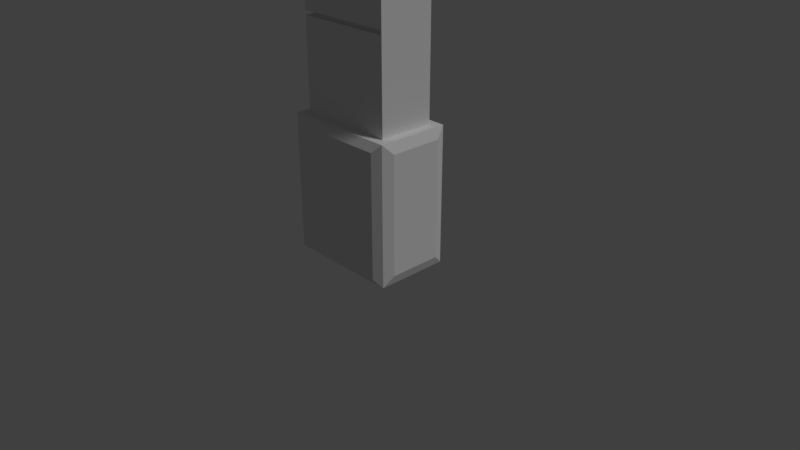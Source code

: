 # Source: columna.blend  (saved by Blender 2.79.0; exported with 4.5.12 LTS)
import bpy
from mathutils import Matrix  # noqa: F401  (used for matrix-valued properties, if any)

bpy.ops.wm.read_factory_settings(use_empty=True)
scene = bpy.context.scene
scene.name = 'Scene'

# ---- collections
col_collection_1 = bpy.data.collections.new('Collection 1'); scene.collection.children.link(col_collection_1)

# ---- materials (node trees are filled in below, after node groups)
mat_material = bpy.data.materials.new('Material')
mat_material.alpha_threshold = 0.0
mat_material.use_transparent_shadow = False
mat_material.roughness = 0.5
mat_material.line_color = (0.0, 0.0, 0.0, 1.0)

# ---- material node trees

# ---- world
world_world = bpy.data.worlds.new('World'); scene.world = world_world
world_world.color = (0.05088, 0.05088, 0.05088)
world_world.use_sun_shadow = False
world_world.sun_shadow_jitter_overblur = 0.0
world_world.cycles.sampling_method = 'MANUAL'

# ---- cameras
cam_camera = bpy.data.cameras.new('Camera')
cam_camera.clip_end = 100.0
cam_camera.lens = 35.0
cam_camera.sensor_width = 32.0
cam_camera.sensor_height = 18.0
cam_camera.ortho_scale = 7.314
cam_camera.dof.focus_distance = 0.0
cam_camera.dof.aperture_fstop = 128.0

# ---- lights
light_lamp = bpy.data.lights.new('Lamp', 'SUN')
light_lamp.transmission_factor = 0.0
light_lamp.cutoff_distance = 30.0
light_lamp.angle = 0.1993
light_lamp.energy = 1.0
light_lamp.shadow_buffer_clip_start = 1.001
light_lamp.shadow_soft_size = 0.1
light_lamp.shadow_cascade_max_distance = 1000.0

# ---- meshes
me_cube = bpy.data.meshes.new('Cube')
me_cube.from_pydata([(-0.8395, -0.3409, 0.1153), (-0.8395, -0.3409, 1.713), (-0.8395, 0.3996, 0.1153), (-0.8395, 0.3996, 1.713), (0.6646, -0.5286, 0.1034), (0.6646, -0.5286, 1.725), (0.8207, 0.3793, 0.1357), (0.6537, 0.4006, 1.829), (-0.6414, 0.5673, 0.1213), (-0.6624, -0.5286, 0.1034), (-0.6624, -0.5286, 1.725), (-0.6514, 0.4006, 1.829), (-0.7658, -0.4562, -4.053e-06), (-0.6514, -0.3419, 1.829), (0.6537, -0.3419, 1.829), (0.8207, -0.3205, 0.1357), (-0.7658, -0.4562, 1.829), (-0.6414, 0.5673, 1.707), (0.6436, 0.5673, 1.707), (0.768, -0.4562, 1.829), (-0.6514, -0.3419, 5.377), (0.6537, 0.4006, 5.377), (0.6537, -0.3419, 5.377), (0.6537, 0.4006, 3.012), (0.6537, 0.4006, 4.194), (0.6537, -0.3419, 4.194), (0.6537, -0.3419, 3.012), (-0.6514, -0.3419, 3.012), (-0.6514, -0.3419, 4.194), (-0.6514, 0.4006, 4.194), (-0.6514, 0.4006, 3.012), (0.6537, 0.4006, 3.067), (0.6537, 0.4006, 4.139), (0.6537, -0.3419, 4.139), (0.6537, -0.3419, 3.067), (-0.6514, -0.3419, 3.067), (-0.6514, -0.3419, 4.139), (-0.6514, 0.4006, 4.139), (-0.6514, 0.4006, 3.067), (0.5692, 0.3526, 4.139), (0.5692, 0.3526, 4.194), (0.5692, -0.2938, 3.067), (0.5692, -0.2938, 3.012), (-0.567, -0.2938, 4.139), (-0.567, -0.2938, 4.194), (-0.567, 0.3526, 3.067), (-0.567, 0.3526, 3.012), (0.5692, 0.3526, 3.012), (-0.567, 0.3526, 4.194), (-0.567, -0.2938, 3.012), (0.5692, -0.2938, 4.194), (0.5692, 0.3526, 3.067), (0.5692, -0.2938, 4.139), (-0.567, -0.2938, 3.067), (-0.567, 0.3526, 4.139), (-0.6514, 0.4006, 5.377), (0.6436, 0.5673, 0.1213), (0.8207, 0.3793, 1.693), (0.768, -0.4562, -4.053e-06), (-0.6514, -0.3419, 6.62), (0.8207, -0.3205, 1.693), (0.6537, 0.4006, 6.62), (0.6537, -0.3419, 6.62), (0.6537, 0.4006, 5.437), (0.6537, -0.3419, 5.437), (-0.6514, -0.3419, 5.437), (-0.6514, 0.4006, 5.437), (0.5692, 0.3526, 5.382), (0.5692, 0.3526, 5.437), (-0.567, -0.2938, 5.382), (-0.567, -0.2938, 5.437), (-0.567, 0.3526, 5.437), (0.5692, -0.2938, 5.437), (0.5692, -0.2938, 5.382), (-0.567, 0.3526, 5.382), (-0.6514, 0.4006, 6.62), (-0.7658, 0.515, 1.829), (-0.7658, 0.515, -4.053e-06), (0.768, 0.515, -4.053e-06), (0.768, 0.515, 1.829)], [], [(0, 1, 3, 2), (8, 17, 18, 56), (4, 5, 10, 9), (77, 78, 58, 12), (0, 2, 77, 12), (1, 0, 12, 16), (3, 1, 16, 76), (2, 3, 76, 77), (9, 10, 16, 12), (5, 4, 58, 19), (4, 9, 12, 58), (10, 5, 19, 16), (13, 11, 76, 16), (11, 7, 79, 76), (14, 13, 16, 19), (29, 28, 20, 55), (28, 25, 22, 20), (24, 29, 55, 21), (7, 11, 30, 23), (25, 28, 44, 50), (13, 14, 26, 27), (33, 25, 50, 52), (11, 13, 27, 30), (26, 34, 41, 42), (27, 26, 42, 49), (38, 35, 36, 37), (29, 24, 40, 48), (35, 34, 33, 36), (32, 37, 54, 39), (31, 38, 37, 32), (39, 54, 48, 40), (43, 52, 50, 44), (54, 43, 44, 48), (46, 49, 53, 45), (49, 42, 41, 53), (47, 46, 45, 51), (35, 38, 45, 53), (30, 27, 49, 46), (37, 36, 43, 54), (28, 29, 48, 44), (34, 35, 53, 41), (36, 33, 52, 43), (38, 31, 51, 45), (23, 30, 46, 47), (24, 32, 39, 40), (31, 23, 47, 51), (6, 57, 60, 15), (57, 6, 78, 79), (6, 15, 58, 78), (15, 60, 19, 58), (60, 57, 79, 19), (79, 7, 14, 19), (32, 24, 25, 33), (34, 26, 23, 31), (26, 14, 7, 23), (31, 32, 33, 34), (24, 21, 22, 25), (66, 65, 59, 75), (65, 64, 62, 59), (63, 66, 75, 61), (64, 65, 70, 72), (66, 63, 68, 71), (67, 74, 71, 68), (69, 73, 72, 70), (74, 69, 70, 71), (65, 66, 71, 70), (63, 61, 62, 64), (21, 55, 74, 67), (55, 20, 69, 74), (20, 22, 73, 69), (22, 21, 67, 73), (68, 63, 64, 72), (67, 68, 72, 73), (59, 62, 61, 75), (17, 8, 77, 76), (8, 56, 78, 77), (18, 17, 76, 79), (56, 18, 79, 78)])
_uv = me_cube.uv_layers.new(name='UVMap')
_uv.uv.foreach_set('vector', [0.3105, 0.2368, 0.3233, 0.4104, 0.2546, 0.4228, 0.2134, 0.2518, 0.1796, 0.2627, 0.2279, 0.4331, 0.1154, 0.5066, 0.02443, 0.3262, 0.5214, 0.254, 0.4768, 0.4235, 0.3521, 0.4117, 0.3447, 0.2325, 0.1924, 0.2376, 0.1554, 0.0235, 0.291, 8.154e-05, 0.328, 0.2142, 0.3105, 0.2368, 0.2134, 0.2518, 0.1924, 0.2376, 0.328, 0.2142, 0.3233, 0.4104, 0.3105, 0.2368, 0.328, 0.2142, 0.3397, 0.4235, 0.2546, 0.4228, 0.3233, 0.4104, 0.3397, 0.4235, 0.2444, 0.4389, 0.2134, 0.2518, 0.2546, 0.4228, 0.2444, 0.4389, 0.1924, 0.2376, 0.3447, 0.2325, 0.3521, 0.4117, 0.3397, 0.4235, 0.328, 0.2142, 0.4768, 0.4235, 0.5214, 0.254, 0.5438, 0.2385, 0.4874, 0.4389, 0.5214, 0.254, 0.3447, 0.2325, 0.328, 0.2142, 0.5438, 0.2385, 0.3521, 0.4117, 0.4768, 0.4235, 0.4874, 0.4389, 0.3397, 0.4235, 0.3388, 0.4369, 0.2489, 0.453, 0.2444, 0.4389, 0.3397, 0.4235, 0.2489, 0.453, 0.1306, 0.5333, 0.1088, 0.5293, 0.2444, 0.4389, 0.4834, 0.4498, 0.3388, 0.4369, 0.3397, 0.4235, 0.4874, 0.4389, 0.2829, 0.6969, 0.3303, 0.7008, 0.3317, 0.7914, 0.2876, 0.7858, 0.3303, 0.7008, 0.4378, 0.6999, 0.4458, 0.797, 0.3317, 0.7914, 0.1701, 0.6957, 0.2829, 0.6969, 0.2876, 0.7858, 0.1697, 0.7849, 0.1306, 0.5333, 0.2489, 0.453, 0.2779, 0.5804, 0.1583, 0.5949, 0.4378, 0.6999, 0.3303, 0.7008, 0.335, 0.6951, 0.4279, 0.6965, 0.3388, 0.4369, 0.4834, 0.4498, 0.4421, 0.5871, 0.3281, 0.5825, 0.4374, 0.6923, 0.4378, 0.6999, 0.4279, 0.6965, 0.4282, 0.6942, 0.2489, 0.453, 0.3388, 0.4369, 0.3281, 0.5825, 0.2779, 0.5804, 0.4421, 0.5871, 0.4424, 0.5956, 0.4315, 0.592, 0.4318, 0.5894, 0.3281, 0.5825, 0.4421, 0.5871, 0.4318, 0.5894, 0.3311, 0.5872, 0.2771, 0.5968, 0.3261, 0.5986, 0.3327, 0.6858, 0.2848, 0.6814, 0.2829, 0.6969, 0.1701, 0.6957, 0.1824, 0.6924, 0.2799, 0.6922, 0.3261, 0.5986, 0.4424, 0.5956, 0.4374, 0.6923, 0.3327, 0.6858, 0.1688, 0.6846, 0.2848, 0.6814, 0.2801, 0.6874, 0.1827, 0.689, 0.1607, 0.6061, 0.2771, 0.5968, 0.2848, 0.6814, 0.1688, 0.6846, 0.1827, 0.689, 0.2801, 0.6874, 0.2799, 0.6922, 0.1824, 0.6924, 0.3353, 0.6903, 0.4282, 0.6942, 0.4279, 0.6965, 0.335, 0.6951, 0.2801, 0.6874, 0.3353, 0.6903, 0.335, 0.6951, 0.2799, 0.6922, 0.2734, 0.5871, 0.3311, 0.5872, 0.331, 0.5923, 0.2736, 0.5921, 0.3311, 0.5872, 0.4318, 0.5894, 0.4315, 0.592, 0.331, 0.5923, 0.1729, 0.5981, 0.2734, 0.5871, 0.2736, 0.5921, 0.173, 0.6016, 0.3261, 0.5986, 0.2771, 0.5968, 0.2736, 0.5921, 0.331, 0.5923, 0.2779, 0.5804, 0.3281, 0.5825, 0.3311, 0.5872, 0.2734, 0.5871, 0.2848, 0.6814, 0.3327, 0.6858, 0.3353, 0.6903, 0.2801, 0.6874, 0.3303, 0.7008, 0.2829, 0.6969, 0.2799, 0.6922, 0.335, 0.6951, 0.4424, 0.5956, 0.3261, 0.5986, 0.331, 0.5923, 0.4315, 0.592, 0.3327, 0.6858, 0.4374, 0.6923, 0.4282, 0.6942, 0.3353, 0.6903, 0.2771, 0.5968, 0.1607, 0.6061, 0.173, 0.6016, 0.2736, 0.5921, 0.1583, 0.5949, 0.2779, 0.5804, 0.2734, 0.5871, 0.1729, 0.5981, 0.1701, 0.6957, 0.1688, 0.6846, 0.1827, 0.689, 0.1824, 0.6924, 0.1607, 0.6061, 0.1583, 0.5949, 0.1729, 0.5981, 0.173, 0.6016, 0.6407, 0.2925, 0.5698, 0.4717, 0.5053, 0.4322, 0.5557, 0.262, 0.5698, 0.4717, 0.6407, 0.2925, 0.6651, 0.2809, 0.5787, 0.5009, 0.6407, 0.2925, 0.5557, 0.262, 0.5438, 0.2385, 0.6651, 0.2809, 0.5557, 0.262, 0.5053, 0.4322, 0.4874, 0.4389, 0.5438, 0.2385, 0.5053, 0.4322, 0.5698, 0.4717, 0.5787, 0.5009, 0.4874, 0.4389, 0.5787, 0.5009, 0.5554, 0.505, 0.4834, 0.4498, 0.4874, 0.4389, 0.5116, 0.7038, 0.5108, 0.7089, 0.4378, 0.6999, 0.4374, 0.6923, 0.4424, 0.5956, 0.4421, 0.5871, 0.5235, 0.6042, 0.5225, 0.6098, 0.4421, 0.5871, 0.4834, 0.4498, 0.5554, 0.505, 0.5235, 0.6042, 0.5225, 0.6098, 0.5116, 0.7038, 0.4374, 0.6923, 0.4424, 0.5956, 0.5108, 0.7089, 0.4913, 0.801, 0.4458, 0.797, 0.4378, 0.6999, 0.2854, 0.8007, 0.3302, 0.8061, 0.3417, 0.895, 0.2819, 0.895, 0.3302, 0.8061, 0.4461, 0.812, 0.4433, 0.8937, 0.3417, 0.895, 0.1736, 0.7973, 0.2854, 0.8007, 0.2819, 0.895, 0.1743, 0.8959, 0.4461, 0.812, 0.3302, 0.8061, 0.3346, 0.801, 0.4419, 0.8056, 0.2854, 0.8007, 0.1736, 0.7973, 0.1793, 0.7942, 0.2825, 0.7959, 0.1793, 0.7906, 0.2828, 0.7915, 0.2825, 0.7959, 0.1793, 0.7942, 0.335, 0.7971, 0.442, 0.8013, 0.4419, 0.8056, 0.3346, 0.801, 0.2828, 0.7915, 0.335, 0.7971, 0.3346, 0.801, 0.2825, 0.7959, 0.3302, 0.8061, 0.2854, 0.8007, 0.2825, 0.7959, 0.3346, 0.801, 0.4908, 0.8114, 0.4976, 0.8899, 0.4433, 0.8937, 0.4461, 0.812, 0.1697, 0.7849, 0.2876, 0.7858, 0.2828, 0.7915, 0.1793, 0.7906, 0.2876, 0.7858, 0.3317, 0.7914, 0.335, 0.7971, 0.2828, 0.7915, 0.3317, 0.7914, 0.4458, 0.797, 0.442, 0.8013, 0.335, 0.7971, 0.4458, 0.797, 0.4913, 0.801, 0.4887, 0.8047, 0.442, 0.8013, 0.4885, 0.8074, 0.4908, 0.8114, 0.4461, 0.812, 0.4419, 0.8056, 0.4887, 0.8047, 0.4885, 0.8074, 0.4419, 0.8056, 0.442, 0.8013, 0.3417, 0.895, 0.3417, 0.9999, 0.2819, 0.9999, 0.2819, 0.895, 0.2279, 0.4331, 0.1796, 0.2627, 0.1924, 0.2376, 0.2444, 0.4389, 0.1796, 0.2627, 0.02443, 0.3262, 8.154e-05, 0.3175, 0.1924, 0.2376, 0.1154, 0.5066, 0.2279, 0.4331, 0.2444, 0.4389, 0.1088, 0.5293, 0.02443, 0.3262, 0.1154, 0.5066, 0.1088, 0.5293, 8.154e-05, 0.3175])
me_cube.materials.append(mat_material)
me_cube.use_remesh_preserve_volume = False
me_cube.use_remesh_preserve_attributes = False
me_cube.use_mirror_vertex_groups = False
me_cube.update()

# ---- objects
ob_cube = bpy.data.objects.new('Cube', me_cube)
ob_lamp = bpy.data.objects.new('Lamp', light_lamp)
ob_camera = bpy.data.objects.new('Camera', cam_camera)

# ---- transforms, parenting, visibility, modifiers, constraints
ob_cube.location = (0.0, 0.0, 0.0)
ob_cube.lock_rotations_4d = False
ob_cube.empty_display_type = 'ARROWS'
ob_cube.lineart.crease_threshold = 0.0
ob_lamp.location = (4.076, 1.005, 5.904)
ob_lamp.rotation_euler = (0.6503, 0.05522, 1.866)
ob_lamp.lock_rotations_4d = False
ob_lamp.empty_display_type = 'ARROWS'
ob_lamp.color = (0.0, 0.0, 0.0, 0.0)
ob_lamp.lineart.crease_threshold = 0.0
ob_camera.location = (7.481, -6.508, 5.344)
ob_camera.rotation_euler = (1.109, 0.0, 0.8149)
ob_camera.lock_rotations_4d = False
ob_camera.empty_display_type = 'ARROWS'
ob_camera.color = (0.0, 0.0, 0.0, 0.0)
ob_camera.display_type = 'WIRE'
ob_camera.lineart.crease_threshold = 0.0

# ---- collection membership
col_collection_1.objects.link(ob_cube)
col_collection_1.objects.link(ob_lamp)
col_collection_1.objects.link(ob_camera)

# ---- scene / render settings (as saved in the file)
scene.camera = ob_camera
scene.frame_start = 1; scene.frame_end = 250; scene.frame_set(1)
scene.render.engine = 'BLENDER_EEVEE_NEXT'
scene.render.resolution_percentage = 50
scene.render.dither_intensity = 0.0
scene.cycles.use_denoising = False
scene.cycles.samples = 128
scene.cycles.sampling_pattern = 'TABULATED_SOBOL'
scene.cycles.use_adaptive_sampling = False
scene.cycles.use_light_tree = False
scene.cycles.blur_glossy = 0.0
scene.cycles.sample_clamp_indirect = 0.0
scene.view_settings.view_transform = 'Standard'
bpy.context.view_layer.update()
